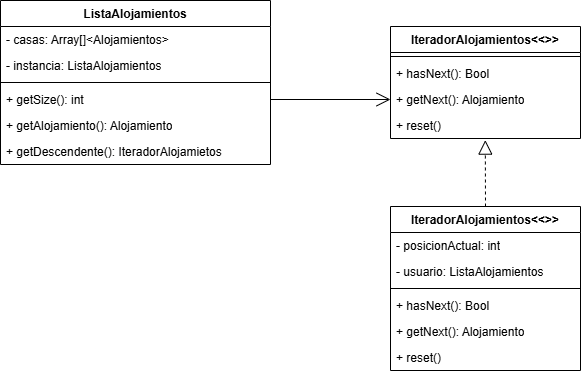

The diagram above was exported from draw.io. Its source (the exported page's mxGraphModel, read from the mxfile embedded in the PNG):
<mxGraphModel dx="1030" dy="622" grid="1" gridSize="10" guides="1" tooltips="1" connect="1" arrows="1" fold="1" page="1" pageScale="1" pageWidth="827" pageHeight="1169" math="0" shadow="0">
  <root>
    <mxCell id="0" />
    <mxCell id="1" parent="0" />
    <mxCell id="TmnhCTU_8H5frXnFUZfo-5" parent="1" style="swimlane;fontStyle=1;align=center;verticalAlign=top;childLayout=stackLayout;horizontal=1;startSize=26;horizontalStack=0;resizeParent=1;resizeParentMax=0;resizeLast=0;collapsible=1;marginBottom=0;whiteSpace=wrap;html=1;" value="ListaAlojamientos" vertex="1">
      <mxGeometry height="164" width="270" x="90" y="124" as="geometry" />
    </mxCell>
    <mxCell id="TmnhCTU_8H5frXnFUZfo-7" parent="TmnhCTU_8H5frXnFUZfo-5" style="text;strokeColor=none;fillColor=none;align=left;verticalAlign=top;spacingLeft=4;spacingRight=4;overflow=hidden;rotatable=0;points=[[0,0.5],[1,0.5]];portConstraint=eastwest;whiteSpace=wrap;html=1;" value="- casas: Array[]&amp;lt;Alojamientos&amp;gt;" vertex="1">
      <mxGeometry height="26" width="270" y="26" as="geometry" />
    </mxCell>
    <mxCell id="TmnhCTU_8H5frXnFUZfo-8" parent="TmnhCTU_8H5frXnFUZfo-5" style="text;strokeColor=none;fillColor=none;align=left;verticalAlign=top;spacingLeft=4;spacingRight=4;overflow=hidden;rotatable=0;points=[[0,0.5],[1,0.5]];portConstraint=eastwest;whiteSpace=wrap;html=1;" value="- instancia: ListaAlojamientos" vertex="1">
      <mxGeometry height="26" width="270" y="52" as="geometry" />
    </mxCell>
    <mxCell id="TmnhCTU_8H5frXnFUZfo-9" parent="TmnhCTU_8H5frXnFUZfo-5" style="line;strokeWidth=1;fillColor=none;align=left;verticalAlign=middle;spacingTop=-1;spacingLeft=3;spacingRight=3;rotatable=0;labelPosition=right;points=[];portConstraint=eastwest;strokeColor=inherit;" value="" vertex="1">
      <mxGeometry height="8" width="270" y="78" as="geometry" />
    </mxCell>
    <mxCell id="TmnhCTU_8H5frXnFUZfo-11" parent="TmnhCTU_8H5frXnFUZfo-5" style="text;strokeColor=none;fillColor=none;align=left;verticalAlign=top;spacingLeft=4;spacingRight=4;overflow=hidden;rotatable=0;points=[[0,0.5],[1,0.5]];portConstraint=eastwest;whiteSpace=wrap;html=1;" value="+ getSize(): int" vertex="1">
      <mxGeometry height="26" width="270" y="86" as="geometry" />
    </mxCell>
    <mxCell id="TmnhCTU_8H5frXnFUZfo-13" parent="TmnhCTU_8H5frXnFUZfo-5" style="text;strokeColor=none;fillColor=none;align=left;verticalAlign=top;spacingLeft=4;spacingRight=4;overflow=hidden;rotatable=0;points=[[0,0.5],[1,0.5]];portConstraint=eastwest;whiteSpace=wrap;html=1;" value="+ getAlojamiento(): Alojamiento" vertex="1">
      <mxGeometry height="26" width="270" y="112" as="geometry" />
    </mxCell>
    <mxCell id="TmnhCTU_8H5frXnFUZfo-14" parent="TmnhCTU_8H5frXnFUZfo-5" style="text;strokeColor=none;fillColor=none;align=left;verticalAlign=top;spacingLeft=4;spacingRight=4;overflow=hidden;rotatable=0;points=[[0,0.5],[1,0.5]];portConstraint=eastwest;whiteSpace=wrap;html=1;" value="+ getDescendente(): IteradorAlojamietos" vertex="1">
      <mxGeometry height="26" width="270" y="138" as="geometry" />
    </mxCell>
    <mxCell id="TmnhCTU_8H5frXnFUZfo-15" parent="1" style="swimlane;fontStyle=1;align=center;verticalAlign=top;childLayout=stackLayout;horizontal=1;startSize=26;horizontalStack=0;resizeParent=1;resizeParentMax=0;resizeLast=0;collapsible=1;marginBottom=0;whiteSpace=wrap;html=1;" value="IteradorAlojamientos&amp;lt;&amp;lt;&amp;gt;&amp;gt;" vertex="1">
      <mxGeometry height="112" width="190" x="480" y="150" as="geometry" />
    </mxCell>
    <mxCell id="TmnhCTU_8H5frXnFUZfo-18" parent="TmnhCTU_8H5frXnFUZfo-15" style="line;strokeWidth=1;fillColor=none;align=left;verticalAlign=middle;spacingTop=-1;spacingLeft=3;spacingRight=3;rotatable=0;labelPosition=right;points=[];portConstraint=eastwest;strokeColor=inherit;" value="" vertex="1">
      <mxGeometry height="8" width="190" y="26" as="geometry" />
    </mxCell>
    <mxCell id="TmnhCTU_8H5frXnFUZfo-19" parent="TmnhCTU_8H5frXnFUZfo-15" style="text;strokeColor=none;fillColor=none;align=left;verticalAlign=top;spacingLeft=4;spacingRight=4;overflow=hidden;rotatable=0;points=[[0,0.5],[1,0.5]];portConstraint=eastwest;whiteSpace=wrap;html=1;" value="+ hasNext(): Bool" vertex="1">
      <mxGeometry height="26" width="190" y="34" as="geometry" />
    </mxCell>
    <mxCell id="TmnhCTU_8H5frXnFUZfo-20" parent="TmnhCTU_8H5frXnFUZfo-15" style="text;strokeColor=none;fillColor=none;align=left;verticalAlign=top;spacingLeft=4;spacingRight=4;overflow=hidden;rotatable=0;points=[[0,0.5],[1,0.5]];portConstraint=eastwest;whiteSpace=wrap;html=1;" value="+ getNext(): Alojamiento" vertex="1">
      <mxGeometry height="26" width="190" y="60" as="geometry" />
    </mxCell>
    <mxCell id="TmnhCTU_8H5frXnFUZfo-21" parent="TmnhCTU_8H5frXnFUZfo-15" style="text;strokeColor=none;fillColor=none;align=left;verticalAlign=top;spacingLeft=4;spacingRight=4;overflow=hidden;rotatable=0;points=[[0,0.5],[1,0.5]];portConstraint=eastwest;whiteSpace=wrap;html=1;" value="+ reset()" vertex="1">
      <mxGeometry height="26" width="190" y="86" as="geometry" />
    </mxCell>
    <mxCell id="TmnhCTU_8H5frXnFUZfo-22" parent="1" style="swimlane;fontStyle=1;align=center;verticalAlign=top;childLayout=stackLayout;horizontal=1;startSize=26;horizontalStack=0;resizeParent=1;resizeParentMax=0;resizeLast=0;collapsible=1;marginBottom=0;whiteSpace=wrap;html=1;" value="IteradorAlojamientos&amp;lt;&amp;lt;&amp;gt;&amp;gt;" vertex="1">
      <mxGeometry height="164" width="190" x="480" y="330" as="geometry" />
    </mxCell>
    <mxCell id="TmnhCTU_8H5frXnFUZfo-28" parent="TmnhCTU_8H5frXnFUZfo-22" style="text;strokeColor=none;fillColor=none;align=left;verticalAlign=top;spacingLeft=4;spacingRight=4;overflow=hidden;rotatable=0;points=[[0,0.5],[1,0.5]];portConstraint=eastwest;whiteSpace=wrap;html=1;" value="- posicionActual: int" vertex="1">
      <mxGeometry height="26" width="190" y="26" as="geometry" />
    </mxCell>
    <mxCell id="TmnhCTU_8H5frXnFUZfo-27" parent="TmnhCTU_8H5frXnFUZfo-22" style="text;strokeColor=none;fillColor=none;align=left;verticalAlign=top;spacingLeft=4;spacingRight=4;overflow=hidden;rotatable=0;points=[[0,0.5],[1,0.5]];portConstraint=eastwest;whiteSpace=wrap;html=1;" value="- usuario: ListaAlojamientos" vertex="1">
      <mxGeometry height="26" width="190" y="52" as="geometry" />
    </mxCell>
    <mxCell id="TmnhCTU_8H5frXnFUZfo-23" parent="TmnhCTU_8H5frXnFUZfo-22" style="line;strokeWidth=1;fillColor=none;align=left;verticalAlign=middle;spacingTop=-1;spacingLeft=3;spacingRight=3;rotatable=0;labelPosition=right;points=[];portConstraint=eastwest;strokeColor=inherit;" value="" vertex="1">
      <mxGeometry height="8" width="190" y="78" as="geometry" />
    </mxCell>
    <mxCell id="TmnhCTU_8H5frXnFUZfo-24" parent="TmnhCTU_8H5frXnFUZfo-22" style="text;strokeColor=none;fillColor=none;align=left;verticalAlign=top;spacingLeft=4;spacingRight=4;overflow=hidden;rotatable=0;points=[[0,0.5],[1,0.5]];portConstraint=eastwest;whiteSpace=wrap;html=1;" value="+ hasNext(): Bool" vertex="1">
      <mxGeometry height="26" width="190" y="86" as="geometry" />
    </mxCell>
    <mxCell id="TmnhCTU_8H5frXnFUZfo-25" parent="TmnhCTU_8H5frXnFUZfo-22" style="text;strokeColor=none;fillColor=none;align=left;verticalAlign=top;spacingLeft=4;spacingRight=4;overflow=hidden;rotatable=0;points=[[0,0.5],[1,0.5]];portConstraint=eastwest;whiteSpace=wrap;html=1;" value="+ getNext(): Alojamiento" vertex="1">
      <mxGeometry height="26" width="190" y="112" as="geometry" />
    </mxCell>
    <mxCell id="TmnhCTU_8H5frXnFUZfo-26" parent="TmnhCTU_8H5frXnFUZfo-22" style="text;strokeColor=none;fillColor=none;align=left;verticalAlign=top;spacingLeft=4;spacingRight=4;overflow=hidden;rotatable=0;points=[[0,0.5],[1,0.5]];portConstraint=eastwest;whiteSpace=wrap;html=1;" value="+ reset()" vertex="1">
      <mxGeometry height="26" width="190" y="138" as="geometry" />
    </mxCell>
    <mxCell id="TmnhCTU_8H5frXnFUZfo-29" edge="1" parent="1" source="TmnhCTU_8H5frXnFUZfo-22" style="endArrow=block;dashed=1;endFill=0;endSize=12;html=1;rounded=0;exitX=0.5;exitY=0;exitDx=0;exitDy=0;entryX=0.499;entryY=1.062;entryDx=0;entryDy=0;entryPerimeter=0;" target="TmnhCTU_8H5frXnFUZfo-21" value="">
      <mxGeometry relative="1" width="160" as="geometry">
        <mxPoint x="370" y="320" as="sourcePoint" />
        <mxPoint x="530" y="320" as="targetPoint" />
      </mxGeometry>
    </mxCell>
    <mxCell id="TmnhCTU_8H5frXnFUZfo-30" edge="1" parent="1" source="TmnhCTU_8H5frXnFUZfo-11" style="endArrow=open;endFill=1;endSize=12;html=1;rounded=0;exitX=1;exitY=0.5;exitDx=0;exitDy=0;entryX=0;entryY=0.5;entryDx=0;entryDy=0;" target="TmnhCTU_8H5frXnFUZfo-20" value="">
      <mxGeometry relative="1" width="160" as="geometry">
        <mxPoint x="370" y="320" as="sourcePoint" />
        <mxPoint x="530" y="320" as="targetPoint" />
      </mxGeometry>
    </mxCell>
  </root>
</mxGraphModel>